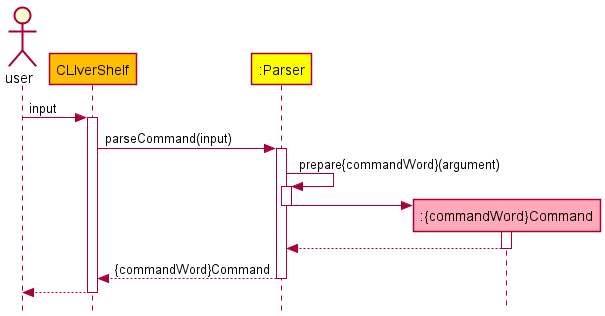

The diagram above was rendered by PlantUML. Its source (embedded in the PNG):
@startuml
'https://plantuml.com/sequence-diagram
!include Style.puml
actor user

participant CLIverShelf as app LOGIC_COLOR
participant ":Parser" as parser LOGIC_COLOR_T1
participant ":{commandWord}Command" as newCommand MARKUP_COMMAND_COLOUR

user -> app: input
activate app
app -> parser: parseCommand(input)
activate parser
parser -> parser : prepare{commandWord}(argument)
activate parser
parser -> newCommand **
deactivate parser
activate newCommand
newCommand --> parser
deactivate newCommand
parser --> app : {commandWord}Command
deactivate parser
app --> user
deactivate app

@enduml